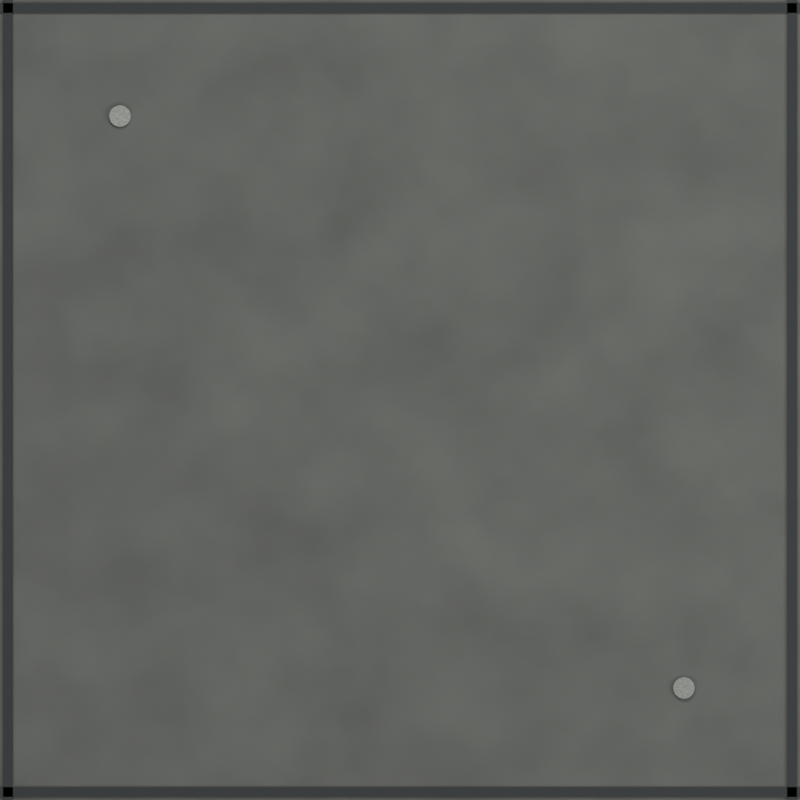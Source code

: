 # Source: concrete.blend  (saved by Blender 5.2.45; exported with 4.5.12 LTS)
import bpy
from mathutils import Matrix  # noqa: F401  (used for matrix-valued properties, if any)

bpy.ops.wm.read_factory_settings(use_empty=True)
scene = bpy.context.scene
scene.name = 'FC2 concrete'

# ---- materials (node trees are filled in below, after node groups)
mat_fc2_concrete = bpy.data.materials.new('FC2 concrete')
mat_fc2_concrete.diffuse_color = (0.115, 0.125, 0.123, 1.0)
mat_fc2_black = bpy.data.materials.new('FC2 black')
mat_fc2_black.diffuse_color = (0.025, 0.033, 0.038, 1.0)
mat_fc2_edge = bpy.data.materials.new('FC2 edge')
mat_fc2_edge.diffuse_color = (0.28, 0.3, 0.3, 1.0)

# ---- material node trees
mat_fc2_concrete.use_nodes = True; mat_fc2_concrete.node_tree.nodes.clear()
_N = mat_fc2_concrete.node_tree.nodes; _L = mat_fc2_concrete.node_tree.links
n0 = _N.new('ShaderNodeBsdfPrincipled'); n0.name = 'Principled BSDF'; n0.location = (-200, 100)
n0.inputs[2].default_value = 0.96
n0.inputs[10].default_value = 0.005
n0.inputs[27].default_value = (0.115, 0.125, 0.123, 1.0)
n1 = _N.new('ShaderNodeOutputMaterial'); n1.name = 'Material Output'; n1.location = (200, 100)
n2 = _N.new('ShaderNodeTexNoise'); n2.name = 'Noise Texture'; n2.location = (0, 0)
n2.width = 160
n2.inputs[2].default_value = 8.0
n2.inputs[3].default_value = 3.0
n3 = _N.new('ShaderNodeValToRGB'); n3.name = 'Color Ramp'; n3.location = (0, 0)
while len(n3.color_ramp.elements) > 1: n3.color_ramp.elements.remove(n3.color_ramp.elements[-1])
n3.color_ramp.elements[0].position = 0.2; n3.color_ramp.elements[0].color = (0.07475, 0.08125, 0.07995, 1.0)
_e = n3.color_ramp.elements.new(0.8); _e.color = (0.115, 0.125, 0.123, 1.0)
n4 = _N.new('ShaderNodeBump'); n4.name = 'Bump'; n4.location = (0, 0)
n4.inputs[0].default_value = 0.12
n4.inputs[1].default_value = 0.015
_L.new(n0.outputs[0], n1.inputs[0])
_L.new(n2.outputs[0], n3.inputs[0])
_L.new(n3.outputs[0], n0.inputs[0])
_L.new(n2.outputs[0], n4.inputs[3])
_L.new(n4.outputs[0], n0.inputs[5])
n1.is_active_output = True
mat_fc2_black.use_nodes = True; mat_fc2_black.node_tree.nodes.clear()
_N = mat_fc2_black.node_tree.nodes; _L = mat_fc2_black.node_tree.links
n0 = _N.new('ShaderNodeBsdfPrincipled'); n0.name = 'Principled BSDF'; n0.location = (-200, 100)
n0.inputs[0].default_value = (0.025, 0.033, 0.038, 1.0)
n0.inputs[1].default_value = 0.25
n0.inputs[2].default_value = 0.82
n0.inputs[10].default_value = 0.005
n0.inputs[27].default_value = (0.025, 0.033, 0.038, 1.0)
n1 = _N.new('ShaderNodeOutputMaterial'); n1.name = 'Material Output'; n1.location = (200, 100)
_L.new(n0.outputs[0], n1.inputs[0])
n1.is_active_output = True
mat_fc2_edge.use_nodes = True; mat_fc2_edge.node_tree.nodes.clear()
_N = mat_fc2_edge.node_tree.nodes; _L = mat_fc2_edge.node_tree.links
n0 = _N.new('ShaderNodeBsdfPrincipled'); n0.name = 'Principled BSDF'; n0.location = (-200, 100)
n0.inputs[1].default_value = 0.65
n0.inputs[10].default_value = 0.005
n0.inputs[27].default_value = (0.28, 0.3, 0.3, 1.0)
n1 = _N.new('ShaderNodeOutputMaterial'); n1.name = 'Material Output'; n1.location = (200, 100)
n2 = _N.new('ShaderNodeTexNoise'); n2.name = 'Noise Texture'; n2.location = (0, 0)
n2.width = 160
n2.inputs[2].default_value = 8.0
n2.inputs[3].default_value = 3.0
n3 = _N.new('ShaderNodeValToRGB'); n3.name = 'Color Ramp'; n3.location = (0, 0)
while len(n3.color_ramp.elements) > 1: n3.color_ramp.elements.remove(n3.color_ramp.elements[-1])
n3.color_ramp.elements[0].position = 0.2; n3.color_ramp.elements[0].color = (0.182, 0.195, 0.195, 1.0)
_e = n3.color_ramp.elements.new(0.8); _e.color = (0.28, 0.3, 0.3, 1.0)
n4 = _N.new('ShaderNodeBump'); n4.name = 'Bump'; n4.location = (0, 0)
n4.inputs[0].default_value = 0.12
n4.inputs[1].default_value = 0.015
_L.new(n0.outputs[0], n1.inputs[0])
_L.new(n2.outputs[0], n3.inputs[0])
_L.new(n3.outputs[0], n0.inputs[0])
_L.new(n2.outputs[0], n4.inputs[3])
_L.new(n4.outputs[0], n0.inputs[5])
n1.is_active_output = True

# ---- world
world_fc2_studio_concrete = bpy.data.worlds.new('FC2 studio concrete'); scene.world = world_fc2_studio_concrete
world_fc2_studio_concrete.use_nodes = True; world_fc2_studio_concrete.node_tree.nodes.clear()
_N = world_fc2_studio_concrete.node_tree.nodes; _L = world_fc2_studio_concrete.node_tree.links
n0 = _N.new('ShaderNodeBackground'); n0.name = 'Background'; n0.location = (-200, 100)
n0.inputs[0].default_value = (0.3, 0.3, 0.3, 1.0)
n0.inputs[1].default_value = 0.35
n1 = _N.new('ShaderNodeOutputWorld'); n1.name = 'World Output'; n1.location = (200, 100)
_L.new(n0.outputs[0], n1.inputs[0])
n1.is_active_output = True

# ---- cameras
cam_camera_009 = bpy.data.cameras.new('Camera.009')
cam_camera_009.type = 'ORTHO'
cam_camera_009.ortho_scale = 2.0

# ---- lights
light_area_024 = bpy.data.lights.new('Area.024', 'AREA')
light_area_024.color = (1.0, 0.96, 0.9)
light_area_024.energy = 450.0
light_area_024.size = 5.0
light_area_024.size_y = 1.0
light_area_025 = bpy.data.lights.new('Area.025', 'AREA')
light_area_025.color = (1.0, 0.96, 0.9)
light_area_025.energy = 292.5
light_area_025.size = 4.0
light_area_025.size_y = 1.0
light_area_026 = bpy.data.lights.new('Area.026', 'AREA')
light_area_026.color = (1.0, 0.96, 0.9)
light_area_026.energy = 540.0
light_area_026.size = 3.0
light_area_026.size_y = 1.0

# ---- meshes
me_cube_386 = bpy.data.meshes.new('Cube.386')
me_cube_386.from_pydata([(-1.015, -1.015, -0.025), (-1.015, -1.015, 0.025), (-1.015, 1.015, -0.025), (-1.015, 1.015, 0.025), (1.015, -1.015, -0.025), (1.015, -1.015, 0.025), (1.015, 1.015, -0.025), (1.015, 1.015, 0.025)], [], [(0, 1, 3, 2), (2, 3, 7, 6), (6, 7, 5, 4), (4, 5, 1, 0), (2, 6, 4, 0), (7, 3, 1, 5)])
_uv = me_cube_386.uv_layers.new(name='UVMap')
_uv.uv.foreach_set('vector', [0.375, 0.0, 0.625, 0.0, 0.625, 0.25, 0.375, 0.25, 0.375, 0.25, 0.625, 0.25, 0.625, 0.5, 0.375, 0.5, 0.375, 0.5, 0.625, 0.5, 0.625, 0.75, 0.375, 0.75, 0.375, 0.75, 0.625, 0.75, 0.625, 1.0, 0.375, 1.0, 0.125, 0.5, 0.375, 0.5, 0.375, 0.75, 0.125, 0.75, 0.625, 0.5, 0.875, 0.5, 0.875, 0.75, 0.625, 0.75])
me_cube_386.materials.append(mat_fc2_concrete)
me_cube_386.update()
me_cube_387 = bpy.data.meshes.new('Cube.387')
me_cube_387.from_pydata([(-0.0125, -1.0, -0.0035), (-0.0125, -1.0, 0.0035), (-0.0125, 1.0, -0.0035), (-0.0125, 1.0, 0.0035), (0.0125, -1.0, -0.0035), (0.0125, -1.0, 0.0035), (0.0125, 1.0, -0.0035), (0.0125, 1.0, 0.0035)], [], [(0, 1, 3, 2), (2, 3, 7, 6), (6, 7, 5, 4), (4, 5, 1, 0), (2, 6, 4, 0), (7, 3, 1, 5)])
_uv = me_cube_387.uv_layers.new(name='UVMap')
_uv.uv.foreach_set('vector', [0.375, 0.0, 0.625, 0.0, 0.625, 0.25, 0.375, 0.25, 0.375, 0.25, 0.625, 0.25, 0.625, 0.5, 0.375, 0.5, 0.375, 0.5, 0.625, 0.5, 0.625, 0.75, 0.375, 0.75, 0.375, 0.75, 0.625, 0.75, 0.625, 1.0, 0.375, 1.0, 0.125, 0.5, 0.375, 0.5, 0.375, 0.75, 0.125, 0.75, 0.625, 0.5, 0.875, 0.5, 0.875, 0.75, 0.625, 0.75])
me_cube_387.materials.append(mat_fc2_black)
me_cube_387.update()
me_cube_388 = bpy.data.meshes.new('Cube.388')
me_cube_388.from_pydata([(-0.0125, -1.0, -0.0035), (-0.0125, -1.0, 0.0035), (-0.0125, 1.0, -0.0035), (-0.0125, 1.0, 0.0035), (0.0125, -1.0, -0.0035), (0.0125, -1.0, 0.0035), (0.0125, 1.0, -0.0035), (0.0125, 1.0, 0.0035)], [], [(0, 1, 3, 2), (2, 3, 7, 6), (6, 7, 5, 4), (4, 5, 1, 0), (2, 6, 4, 0), (7, 3, 1, 5)])
_uv = me_cube_388.uv_layers.new(name='UVMap')
_uv.uv.foreach_set('vector', [0.375, 0.0, 0.625, 0.0, 0.625, 0.25, 0.375, 0.25, 0.375, 0.25, 0.625, 0.25, 0.625, 0.5, 0.375, 0.5, 0.375, 0.5, 0.625, 0.5, 0.625, 0.75, 0.375, 0.75, 0.375, 0.75, 0.625, 0.75, 0.625, 1.0, 0.375, 1.0, 0.125, 0.5, 0.375, 0.5, 0.375, 0.75, 0.125, 0.75, 0.625, 0.5, 0.875, 0.5, 0.875, 0.75, 0.625, 0.75])
me_cube_388.materials.append(mat_fc2_black)
me_cube_388.update()
me_cube_389 = bpy.data.meshes.new('Cube.389')
me_cube_389.from_pydata([(-1.0, -0.0125, -0.0035), (-1.0, -0.0125, 0.0035), (-1.0, 0.0125, -0.0035), (-1.0, 0.0125, 0.0035), (1.0, -0.0125, -0.0035), (1.0, -0.0125, 0.0035), (1.0, 0.0125, -0.0035), (1.0, 0.0125, 0.0035)], [], [(0, 1, 3, 2), (2, 3, 7, 6), (6, 7, 5, 4), (4, 5, 1, 0), (2, 6, 4, 0), (7, 3, 1, 5)])
_uv = me_cube_389.uv_layers.new(name='UVMap')
_uv.uv.foreach_set('vector', [0.375, 0.0, 0.625, 0.0, 0.625, 0.25, 0.375, 0.25, 0.375, 0.25, 0.625, 0.25, 0.625, 0.5, 0.375, 0.5, 0.375, 0.5, 0.625, 0.5, 0.625, 0.75, 0.375, 0.75, 0.375, 0.75, 0.625, 0.75, 0.625, 1.0, 0.375, 1.0, 0.125, 0.5, 0.375, 0.5, 0.375, 0.75, 0.125, 0.75, 0.625, 0.5, 0.875, 0.5, 0.875, 0.75, 0.625, 0.75])
me_cube_389.materials.append(mat_fc2_black)
me_cube_389.update()
me_cube_390 = bpy.data.meshes.new('Cube.390')
me_cube_390.from_pydata([(-1.0, -0.0125, -0.0035), (-1.0, -0.0125, 0.0035), (-1.0, 0.0125, -0.0035), (-1.0, 0.0125, 0.0035), (1.0, -0.0125, -0.0035), (1.0, -0.0125, 0.0035), (1.0, 0.0125, -0.0035), (1.0, 0.0125, 0.0035)], [], [(0, 1, 3, 2), (2, 3, 7, 6), (6, 7, 5, 4), (4, 5, 1, 0), (2, 6, 4, 0), (7, 3, 1, 5)])
_uv = me_cube_390.uv_layers.new(name='UVMap')
_uv.uv.foreach_set('vector', [0.375, 0.0, 0.625, 0.0, 0.625, 0.25, 0.375, 0.25, 0.375, 0.25, 0.625, 0.25, 0.625, 0.5, 0.375, 0.5, 0.375, 0.5, 0.625, 0.5, 0.625, 0.75, 0.375, 0.75, 0.375, 0.75, 0.625, 0.75, 0.625, 1.0, 0.375, 1.0, 0.125, 0.5, 0.375, 0.5, 0.375, 0.75, 0.125, 0.75, 0.625, 0.5, 0.875, 0.5, 0.875, 0.75, 0.625, 0.75])
me_cube_390.materials.append(mat_fc2_black)
me_cube_390.update()
me_cylinder_100 = bpy.data.meshes.new('Cylinder.100')
me_cylinder_100.from_pydata([(0.0, 0.027, -0.004), (0.0, 0.027, 0.004), (0.008343, 0.02568, -0.004), (0.008343, 0.02568, 0.004), (0.01587, 0.02184, -0.004), (0.01587, 0.02184, 0.004), (0.02184, 0.01587, -0.004), (0.02184, 0.01587, 0.004), (0.02568, 0.008343, -0.004), (0.02568, 0.008343, 0.004), (0.027, 0.0, -0.004), (0.027, 0.0, 0.004), (0.02568, -0.008343, -0.004), (0.02568, -0.008343, 0.004), (0.02184, -0.01587, -0.004), (0.02184, -0.01587, 0.004), (0.01587, -0.02184, -0.004), (0.01587, -0.02184, 0.004), (0.008343, -0.02568, -0.004), (0.008343, -0.02568, 0.004), (0.0, -0.027, -0.004), (0.0, -0.027, 0.004), (-0.008343, -0.02568, -0.004), (-0.008343, -0.02568, 0.004), (-0.01587, -0.02184, -0.004), (-0.01587, -0.02184, 0.004), (-0.02184, -0.01587, -0.004), (-0.02184, -0.01587, 0.004), (-0.02568, -0.008343, -0.004), (-0.02568, -0.008343, 0.004), (-0.027, 0.0, -0.004), (-0.027, 0.0, 0.004), (-0.02568, 0.008343, -0.004), (-0.02568, 0.008343, 0.004), (-0.02184, 0.01587, -0.004), (-0.02184, 0.01587, 0.004), (-0.01587, 0.02184, -0.004), (-0.01587, 0.02184, 0.004), (-0.008343, 0.02568, -0.004), (-0.008343, 0.02568, 0.004)], [], [(0, 1, 3, 2), (2, 3, 5, 4), (4, 5, 7, 6), (6, 7, 9, 8), (8, 9, 11, 10), (10, 11, 13, 12), (12, 13, 15, 14), (14, 15, 17, 16), (16, 17, 19, 18), (18, 19, 21, 20), (20, 21, 23, 22), (22, 23, 25, 24), (24, 25, 27, 26), (26, 27, 29, 28), (28, 29, 31, 30), (30, 31, 33, 32), (32, 33, 35, 34), (34, 35, 37, 36), (3, 1, 39, 37, 35, 33, 31, 29, 27, 25, 23, 21, 19, 17, 15, 13, 11, 9, 7, 5), (36, 37, 39, 38), (38, 39, 1, 0), (0, 2, 4, 6, 8, 10, 12, 14, 16, 18, 20, 22, 24, 26, 28, 30, 32, 34, 36, 38)])
_uv = me_cylinder_100.uv_layers.new(name='UVMap')
_uv.uv.foreach_set('vector', [1.0, 0.5, 1.0, 1.0, 0.95, 1.0, 0.95, 0.5, 0.95, 0.5, 0.95, 1.0, 0.9, 1.0, 0.9, 0.5, 0.9, 0.5, 0.9, 1.0, 0.85, 1.0, 0.85, 0.5, 0.85, 0.5, 0.85, 1.0, 0.8, 1.0, 0.8, 0.5, 0.8, 0.5, 0.8, 1.0, 0.75, 1.0, 0.75, 0.5, 0.75, 0.5, 0.75, 1.0, 0.7, 1.0, 0.7, 0.5, 0.7, 0.5, 0.7, 1.0, 0.65, 1.0, 0.65, 0.5, 0.65, 0.5, 0.65, 1.0, 0.6, 1.0, 0.6, 0.5, 0.6, 0.5, 0.6, 1.0, 0.55, 1.0, 0.55, 0.5, 0.55, 0.5, 0.55, 1.0, 0.5, 1.0, 0.5, 0.5, 0.5, 0.5, 0.5, 1.0, 0.45, 1.0, 0.45, 0.5, 0.45, 0.5, 0.45, 1.0, 0.4, 1.0, 0.4, 0.5, 0.4, 0.5, 0.4, 1.0, 0.35, 1.0, 0.35, 0.5, 0.35, 0.5, 0.35, 1.0, 0.3, 1.0, 0.3, 0.5, 0.3, 0.5, 0.3, 1.0, 0.25, 1.0, 0.25, 0.5, 0.25, 0.5, 0.25, 1.0, 0.2, 1.0, 0.2, 0.5, 0.2, 0.5, 0.2, 1.0, 0.15, 1.0, 0.15, 0.5, 0.15, 0.5, 0.15, 1.0, 0.1, 1.0, 0.1, 0.5, 0.3242, 0.4783, 0.25, 0.49, 0.1758, 0.4783, 0.1089, 0.4442, 0.05584, 0.3911, 0.02175, 0.3242, 0.01, 0.25, 0.02175, 0.1758, 0.05584, 0.1089, 0.1089, 0.05584, 0.1758, 0.02175, 0.25, 0.01, 0.3242, 0.02175, 0.3911, 0.05584, 0.4442, 0.1089, 0.4783, 0.1758, 0.49, 0.25, 0.4783, 0.3242, 0.4442, 0.3911, 0.3911, 0.4442, 0.1, 0.5, 0.1, 1.0, 0.05, 1.0, 0.05, 0.5, 0.05, 0.5, 0.05, 1.0, -1.565e-07, 1.0, -1.565e-07, 0.5, 0.75, 0.49, 0.8242, 0.4783, 0.8911, 0.4442, 0.9442, 0.3911, 0.9783, 0.3242, 0.99, 0.25, 0.9783, 0.1758, 0.9442, 0.1089, 0.8911, 0.05584, 0.8242, 0.02175, 0.75, 0.01, 0.6758, 0.02175, 0.6089, 0.05584, 0.5558, 0.1089, 0.5217, 0.1758, 0.51, 0.25, 0.5217, 0.3242, 0.5558, 0.3911, 0.6089, 0.4442, 0.6758, 0.4783])
me_cylinder_100.materials.append(mat_fc2_edge)
me_cylinder_100.update()
me_cylinder_101 = bpy.data.meshes.new('Cylinder.101')
me_cylinder_101.from_pydata([(0.0, 0.027, -0.004), (0.0, 0.027, 0.004), (0.008343, 0.02568, -0.004), (0.008343, 0.02568, 0.004), (0.01587, 0.02184, -0.004), (0.01587, 0.02184, 0.004), (0.02184, 0.01587, -0.004), (0.02184, 0.01587, 0.004), (0.02568, 0.008343, -0.004), (0.02568, 0.008343, 0.004), (0.027, 0.0, -0.004), (0.027, 0.0, 0.004), (0.02568, -0.008343, -0.004), (0.02568, -0.008343, 0.004), (0.02184, -0.01587, -0.004), (0.02184, -0.01587, 0.004), (0.01587, -0.02184, -0.004), (0.01587, -0.02184, 0.004), (0.008343, -0.02568, -0.004), (0.008343, -0.02568, 0.004), (0.0, -0.027, -0.004), (0.0, -0.027, 0.004), (-0.008343, -0.02568, -0.004), (-0.008343, -0.02568, 0.004), (-0.01587, -0.02184, -0.004), (-0.01587, -0.02184, 0.004), (-0.02184, -0.01587, -0.004), (-0.02184, -0.01587, 0.004), (-0.02568, -0.008343, -0.004), (-0.02568, -0.008343, 0.004), (-0.027, 0.0, -0.004), (-0.027, 0.0, 0.004), (-0.02568, 0.008343, -0.004), (-0.02568, 0.008343, 0.004), (-0.02184, 0.01587, -0.004), (-0.02184, 0.01587, 0.004), (-0.01587, 0.02184, -0.004), (-0.01587, 0.02184, 0.004), (-0.008343, 0.02568, -0.004), (-0.008343, 0.02568, 0.004)], [], [(0, 1, 3, 2), (2, 3, 5, 4), (4, 5, 7, 6), (6, 7, 9, 8), (8, 9, 11, 10), (10, 11, 13, 12), (12, 13, 15, 14), (14, 15, 17, 16), (16, 17, 19, 18), (18, 19, 21, 20), (20, 21, 23, 22), (22, 23, 25, 24), (24, 25, 27, 26), (26, 27, 29, 28), (28, 29, 31, 30), (30, 31, 33, 32), (32, 33, 35, 34), (34, 35, 37, 36), (3, 1, 39, 37, 35, 33, 31, 29, 27, 25, 23, 21, 19, 17, 15, 13, 11, 9, 7, 5), (36, 37, 39, 38), (38, 39, 1, 0), (0, 2, 4, 6, 8, 10, 12, 14, 16, 18, 20, 22, 24, 26, 28, 30, 32, 34, 36, 38)])
_uv = me_cylinder_101.uv_layers.new(name='UVMap')
_uv.uv.foreach_set('vector', [1.0, 0.5, 1.0, 1.0, 0.95, 1.0, 0.95, 0.5, 0.95, 0.5, 0.95, 1.0, 0.9, 1.0, 0.9, 0.5, 0.9, 0.5, 0.9, 1.0, 0.85, 1.0, 0.85, 0.5, 0.85, 0.5, 0.85, 1.0, 0.8, 1.0, 0.8, 0.5, 0.8, 0.5, 0.8, 1.0, 0.75, 1.0, 0.75, 0.5, 0.75, 0.5, 0.75, 1.0, 0.7, 1.0, 0.7, 0.5, 0.7, 0.5, 0.7, 1.0, 0.65, 1.0, 0.65, 0.5, 0.65, 0.5, 0.65, 1.0, 0.6, 1.0, 0.6, 0.5, 0.6, 0.5, 0.6, 1.0, 0.55, 1.0, 0.55, 0.5, 0.55, 0.5, 0.55, 1.0, 0.5, 1.0, 0.5, 0.5, 0.5, 0.5, 0.5, 1.0, 0.45, 1.0, 0.45, 0.5, 0.45, 0.5, 0.45, 1.0, 0.4, 1.0, 0.4, 0.5, 0.4, 0.5, 0.4, 1.0, 0.35, 1.0, 0.35, 0.5, 0.35, 0.5, 0.35, 1.0, 0.3, 1.0, 0.3, 0.5, 0.3, 0.5, 0.3, 1.0, 0.25, 1.0, 0.25, 0.5, 0.25, 0.5, 0.25, 1.0, 0.2, 1.0, 0.2, 0.5, 0.2, 0.5, 0.2, 1.0, 0.15, 1.0, 0.15, 0.5, 0.15, 0.5, 0.15, 1.0, 0.1, 1.0, 0.1, 0.5, 0.3242, 0.4783, 0.25, 0.49, 0.1758, 0.4783, 0.1089, 0.4442, 0.05584, 0.3911, 0.02175, 0.3242, 0.01, 0.25, 0.02175, 0.1758, 0.05584, 0.1089, 0.1089, 0.05584, 0.1758, 0.02175, 0.25, 0.01, 0.3242, 0.02175, 0.3911, 0.05584, 0.4442, 0.1089, 0.4783, 0.1758, 0.49, 0.25, 0.4783, 0.3242, 0.4442, 0.3911, 0.3911, 0.4442, 0.1, 0.5, 0.1, 1.0, 0.05, 1.0, 0.05, 0.5, 0.05, 0.5, 0.05, 1.0, -1.565e-07, 1.0, -1.565e-07, 0.5, 0.75, 0.49, 0.8242, 0.4783, 0.8911, 0.4442, 0.9442, 0.3911, 0.9783, 0.3242, 0.99, 0.25, 0.9783, 0.1758, 0.9442, 0.1089, 0.8911, 0.05584, 0.8242, 0.02175, 0.75, 0.01, 0.6758, 0.02175, 0.6089, 0.05584, 0.5558, 0.1089, 0.5217, 0.1758, 0.51, 0.25, 0.5217, 0.3242, 0.5558, 0.3911, 0.6089, 0.4442, 0.6758, 0.4783])
me_cylinder_101.materials.append(mat_fc2_edge)
me_cylinder_101.update()

# ---- objects
ob_fc2_sprite_camera_concrete = bpy.data.objects.new('FC2 sprite camera concrete', cam_camera_009)
ob_area_018 = bpy.data.objects.new('Area.018', light_area_024)
ob_area_019 = bpy.data.objects.new('Area.019', light_area_025)
ob_area_020 = bpy.data.objects.new('Area.020', light_area_026)
ob_fc2_concrete_anchor = bpy.data.objects.new('FC2 concrete anchor', None)
ob_fc2_slab = bpy.data.objects.new('FC2 slab', me_cube_386)
ob_fc2_expansion_joint = bpy.data.objects.new('FC2 expansion joint', me_cube_387)
ob_fc2_expansion_joint_001 = bpy.data.objects.new('FC2 expansion joint.001', me_cube_388)
ob_fc2_expansion_joint_002 = bpy.data.objects.new('FC2 expansion joint.002', me_cube_389)
ob_fc2_expansion_joint_003 = bpy.data.objects.new('FC2 expansion joint.003', me_cube_390)
ob_fc2_slab_fastener = bpy.data.objects.new('FC2 slab fastener', me_cylinder_100)
ob_fc2_slab_fastener_001 = bpy.data.objects.new('FC2 slab fastener.001', me_cylinder_101)

# ---- transforms, parenting, visibility, modifiers, constraints
ob_fc2_sprite_camera_concrete.location = (0.0, 0.0, 10.0)
ob_area_018.location = (-3.0, -4.0, 7.0)
ob_area_018.rotation_euler = (0.6747, 9.259e-08, -0.6435)
ob_area_019.location = (4.0, -1.0, 4.0)
ob_area_019.rotation_euler = (0.9033, 3.791e-08, 1.326)
ob_area_020.location = (0.0, 4.0, 6.0)
ob_area_020.rotation_euler = (0.6511, 5.298e-08, 3.142)
ob_fc2_concrete_anchor.location = (0.0, 0.0, 0.0)
ob_fc2_slab.parent = ob_fc2_concrete_anchor
ob_fc2_slab.location = (0.0, 0.0, 0.0)
_m = ob_fc2_slab.modifiers.new('Fabricated edges', 'BEVEL')
_m.width = 0.008
_m.width_pct = 0.008
_m.segments = 2
_m = ob_fc2_slab.modifiers.new('Face normals', 'WEIGHTED_NORMAL')
ob_fc2_expansion_joint.parent = ob_fc2_concrete_anchor
ob_fc2_expansion_joint.location = (-0.98, 0.0, 0.028)
ob_fc2_expansion_joint_001.parent = ob_fc2_concrete_anchor
ob_fc2_expansion_joint_001.location = (0.98, 0.0, 0.028)
ob_fc2_expansion_joint_002.parent = ob_fc2_concrete_anchor
ob_fc2_expansion_joint_002.location = (0.0, -0.98, 0.028)
ob_fc2_expansion_joint_003.parent = ob_fc2_concrete_anchor
ob_fc2_expansion_joint_003.location = (0.0, 0.98, 0.028)
ob_fc2_slab_fastener.parent = ob_fc2_concrete_anchor
ob_fc2_slab_fastener.location = (-0.7, 0.71, 0.032)
ob_fc2_slab_fastener_001.parent = ob_fc2_concrete_anchor
ob_fc2_slab_fastener_001.location = (0.71, -0.72, 0.032)

# ---- collection membership
scene.collection.objects.link(ob_fc2_sprite_camera_concrete)
scene.collection.objects.link(ob_area_018)
scene.collection.objects.link(ob_area_019)
scene.collection.objects.link(ob_area_020)
scene.collection.objects.link(ob_fc2_concrete_anchor)
scene.collection.objects.link(ob_fc2_slab)
scene.collection.objects.link(ob_fc2_expansion_joint)
scene.collection.objects.link(ob_fc2_expansion_joint_001)
scene.collection.objects.link(ob_fc2_expansion_joint_002)
scene.collection.objects.link(ob_fc2_expansion_joint_003)
scene.collection.objects.link(ob_fc2_slab_fastener)
scene.collection.objects.link(ob_fc2_slab_fastener_001)

# ---- scene / render settings (as saved in the file)
scene.camera = ob_fc2_sprite_camera_concrete
scene.frame_start = 1; scene.frame_end = 250; scene.frame_set(1)
scene.render.engine = 'CYCLES'
scene.render.image_settings.exr_codec = 'NONE'
scene.render.resolution_x = 48
scene.render.resolution_y = 48
scene.render.film_transparent = True
scene.render.use_bake_clear = False
scene.render.bake_margin = 0
scene.render.bake_bias = 0.0
scene.render.bake_samples = 0
scene.render.simplify_subdivision_render = 0
scene.render.simplify_child_particles_render = 0.0
scene.render.compositor_device = 'GPU'
scene.cycles.samples = 24
scene.eevee.use_volume_custom_range = False
scene.eevee.gtao_distance = 0.0
scene.eevee.use_fast_gi = False
scene.eevee.fast_gi_thickness_near = 0.1
scene.eevee.fast_gi_thickness_far = 0.0
scene.eevee.ray_tracing_options.screen_trace_thickness = 0.1
scene.view_settings.view_transform = 'Standard'
scene.view_settings.exposure = -0.7
bpy.context.view_layer.update()
